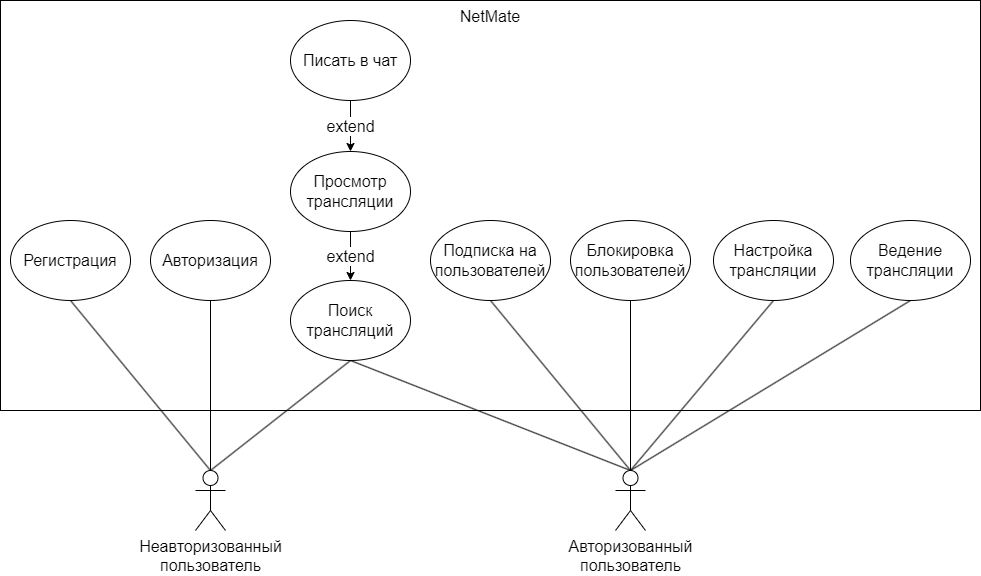

The diagram above was exported from draw.io. Its source (the exported page's mxGraphModel, read from the mxfile embedded in the PNG):
<mxGraphModel dx="2473" dy="921" grid="1" gridSize="10" guides="1" tooltips="1" connect="1" arrows="1" fold="1" page="1" pageScale="1" pageWidth="827" pageHeight="1169" math="0" shadow="0">
  <root>
    <mxCell id="0" />
    <mxCell id="1" parent="0" />
    <mxCell id="PuVGB6XhO3UK8s95gWuV-1" value="&lt;span style=&quot;font-size: 16px;&quot;&gt;NetMate&lt;/span&gt;" style="rounded=0;whiteSpace=wrap;html=1;fillColor=none;horizontal=1;verticalAlign=top;fontSize=16;" vertex="1" parent="1">
      <mxGeometry x="-300" y="170" width="980" height="410" as="geometry" />
    </mxCell>
    <mxCell id="PuVGB6XhO3UK8s95gWuV-2" style="rounded=0;orthogonalLoop=1;jettySize=auto;html=1;exitX=0.5;exitY=0;exitDx=0;exitDy=0;exitPerimeter=0;entryX=0.5;entryY=1;entryDx=0;entryDy=0;endArrow=none;endFill=0;fontSize=16;" edge="1" parent="1" source="PuVGB6XhO3UK8s95gWuV-7" target="PuVGB6XhO3UK8s95gWuV-10">
      <mxGeometry relative="1" as="geometry" />
    </mxCell>
    <mxCell id="PuVGB6XhO3UK8s95gWuV-3" style="rounded=0;orthogonalLoop=1;jettySize=auto;html=1;exitX=0.5;exitY=0;exitDx=0;exitDy=0;exitPerimeter=0;entryX=0.5;entryY=1;entryDx=0;entryDy=0;endArrow=none;endFill=0;fontSize=16;" edge="1" parent="1" source="PuVGB6XhO3UK8s95gWuV-7" target="PuVGB6XhO3UK8s95gWuV-14">
      <mxGeometry relative="1" as="geometry" />
    </mxCell>
    <mxCell id="PuVGB6XhO3UK8s95gWuV-4" style="rounded=0;orthogonalLoop=1;jettySize=auto;html=1;exitX=0.5;exitY=0;exitDx=0;exitDy=0;exitPerimeter=0;entryX=0.5;entryY=1;entryDx=0;entryDy=0;endArrow=none;endFill=0;fontSize=16;" edge="1" parent="1" source="PuVGB6XhO3UK8s95gWuV-7" target="PuVGB6XhO3UK8s95gWuV-8">
      <mxGeometry relative="1" as="geometry" />
    </mxCell>
    <mxCell id="PuVGB6XhO3UK8s95gWuV-5" style="rounded=0;orthogonalLoop=1;jettySize=auto;html=1;exitX=0.5;exitY=0;exitDx=0;exitDy=0;exitPerimeter=0;entryX=0.5;entryY=1;entryDx=0;entryDy=0;endArrow=none;endFill=0;fontSize=16;" edge="1" parent="1" source="PuVGB6XhO3UK8s95gWuV-7" target="PuVGB6XhO3UK8s95gWuV-21">
      <mxGeometry relative="1" as="geometry" />
    </mxCell>
    <mxCell id="PuVGB6XhO3UK8s95gWuV-6" style="rounded=0;orthogonalLoop=1;jettySize=auto;html=1;exitX=0.5;exitY=0;exitDx=0;exitDy=0;exitPerimeter=0;entryX=0.5;entryY=1;entryDx=0;entryDy=0;endArrow=none;endFill=0;" edge="1" parent="1" source="PuVGB6XhO3UK8s95gWuV-7" target="PuVGB6XhO3UK8s95gWuV-22">
      <mxGeometry relative="1" as="geometry" />
    </mxCell>
    <mxCell id="PuVGB6XhO3UK8s95gWuV-7" value="Авторизованный&lt;br style=&quot;font-size: 16px;&quot;&gt;пользователь" style="shape=umlActor;verticalLabelPosition=bottom;verticalAlign=top;html=1;outlineConnect=0;fontSize=16;" vertex="1" parent="1">
      <mxGeometry x="315" y="640" width="30" height="60" as="geometry" />
    </mxCell>
    <mxCell id="PuVGB6XhO3UK8s95gWuV-8" value="&lt;font style=&quot;font-size: 16px;&quot;&gt;Поиск трансляций&lt;/font&gt;" style="ellipse;whiteSpace=wrap;html=1;fontSize=16;" vertex="1" parent="1">
      <mxGeometry x="-10" y="450" width="120" height="80" as="geometry" />
    </mxCell>
    <mxCell id="PuVGB6XhO3UK8s95gWuV-9" value="extend" style="edgeStyle=orthogonalEdgeStyle;rounded=0;orthogonalLoop=1;jettySize=auto;html=1;exitX=0.5;exitY=1;exitDx=0;exitDy=0;entryX=0.5;entryY=0;entryDx=0;entryDy=0;curved=0;startArrow=none;startFill=0;endArrow=classic;endFill=1;fontSize=16;" edge="1" parent="1" source="PuVGB6XhO3UK8s95gWuV-13" target="PuVGB6XhO3UK8s95gWuV-12">
      <mxGeometry x="-0.0028" relative="1" as="geometry">
        <mxPoint x="430" y="651" as="sourcePoint" />
        <mxPoint as="offset" />
      </mxGeometry>
    </mxCell>
    <mxCell id="PuVGB6XhO3UK8s95gWuV-10" value="&lt;font style=&quot;font-size: 16px;&quot;&gt;Ведение трансляции&lt;/font&gt;" style="ellipse;whiteSpace=wrap;html=1;fontSize=16;" vertex="1" parent="1">
      <mxGeometry x="550" y="390" width="120" height="80" as="geometry" />
    </mxCell>
    <mxCell id="PuVGB6XhO3UK8s95gWuV-11" value="extend" style="edgeStyle=orthogonalEdgeStyle;rounded=0;orthogonalLoop=1;jettySize=auto;html=1;exitX=0.5;exitY=1;exitDx=0;exitDy=0;entryX=0.5;entryY=0;entryDx=0;entryDy=0;fontSize=16;" edge="1" parent="1" source="PuVGB6XhO3UK8s95gWuV-12" target="PuVGB6XhO3UK8s95gWuV-8">
      <mxGeometry relative="1" as="geometry" />
    </mxCell>
    <mxCell id="PuVGB6XhO3UK8s95gWuV-12" value="&lt;span style=&quot;font-size: 16px;&quot;&gt;Просмотр трансляции&lt;/span&gt;" style="ellipse;whiteSpace=wrap;html=1;fontSize=16;" vertex="1" parent="1">
      <mxGeometry x="-10" y="321" width="120" height="80" as="geometry" />
    </mxCell>
    <mxCell id="PuVGB6XhO3UK8s95gWuV-13" value="&lt;font style=&quot;font-size: 16px;&quot;&gt;Писать в чат&lt;/font&gt;" style="ellipse;whiteSpace=wrap;html=1;fontSize=16;" vertex="1" parent="1">
      <mxGeometry x="-10" y="190" width="120" height="80" as="geometry" />
    </mxCell>
    <mxCell id="PuVGB6XhO3UK8s95gWuV-14" value="Настройка трансляции" style="ellipse;whiteSpace=wrap;html=1;fontSize=16;" vertex="1" parent="1">
      <mxGeometry x="413" y="390" width="120" height="80" as="geometry" />
    </mxCell>
    <mxCell id="PuVGB6XhO3UK8s95gWuV-15" value="&lt;span style=&quot;font-size: 16px;&quot;&gt;Авторизация&lt;/span&gt;" style="ellipse;whiteSpace=wrap;html=1;fontSize=16;" vertex="1" parent="1">
      <mxGeometry x="-150" y="390" width="120" height="80" as="geometry" />
    </mxCell>
    <mxCell id="PuVGB6XhO3UK8s95gWuV-16" value="&lt;span style=&quot;font-size: 16px;&quot;&gt;Регистрация&lt;/span&gt;" style="ellipse;whiteSpace=wrap;html=1;fontSize=16;direction=west;" vertex="1" parent="1">
      <mxGeometry x="-290" y="390" width="120" height="80" as="geometry" />
    </mxCell>
    <mxCell id="PuVGB6XhO3UK8s95gWuV-17" style="rounded=0;orthogonalLoop=1;jettySize=auto;html=1;exitX=0.5;exitY=0;exitDx=0;exitDy=0;exitPerimeter=0;entryX=0.5;entryY=0;entryDx=0;entryDy=0;endArrow=none;endFill=0;fontSize=16;" edge="1" parent="1" source="PuVGB6XhO3UK8s95gWuV-20" target="PuVGB6XhO3UK8s95gWuV-16">
      <mxGeometry relative="1" as="geometry" />
    </mxCell>
    <mxCell id="PuVGB6XhO3UK8s95gWuV-18" style="rounded=0;orthogonalLoop=1;jettySize=auto;html=1;exitX=0.5;exitY=0.5;exitDx=0;exitDy=0;exitPerimeter=0;entryX=0.5;entryY=1;entryDx=0;entryDy=0;endArrow=none;endFill=0;fontSize=16;" edge="1" parent="1" source="PuVGB6XhO3UK8s95gWuV-20" target="PuVGB6XhO3UK8s95gWuV-15">
      <mxGeometry relative="1" as="geometry" />
    </mxCell>
    <mxCell id="PuVGB6XhO3UK8s95gWuV-19" style="rounded=0;orthogonalLoop=1;jettySize=auto;html=1;exitX=0.5;exitY=0;exitDx=0;exitDy=0;exitPerimeter=0;entryX=0.5;entryY=1;entryDx=0;entryDy=0;endArrow=none;endFill=0;fontSize=16;" edge="1" parent="1" source="PuVGB6XhO3UK8s95gWuV-20" target="PuVGB6XhO3UK8s95gWuV-8">
      <mxGeometry relative="1" as="geometry" />
    </mxCell>
    <mxCell id="PuVGB6XhO3UK8s95gWuV-20" value="Неавторизованный&lt;div style=&quot;font-size: 16px;&quot;&gt;пользователь&lt;/div&gt;" style="shape=umlActor;verticalLabelPosition=bottom;verticalAlign=top;html=1;outlineConnect=0;fontSize=16;" vertex="1" parent="1">
      <mxGeometry x="-105" y="640" width="30" height="60" as="geometry" />
    </mxCell>
    <mxCell id="PuVGB6XhO3UK8s95gWuV-21" value="&lt;span style=&quot;font-size: 16px;&quot;&gt;Блокировка пользователей&lt;/span&gt;" style="ellipse;whiteSpace=wrap;html=1;fontSize=16;" vertex="1" parent="1">
      <mxGeometry x="270" y="390" width="120" height="80" as="geometry" />
    </mxCell>
    <mxCell id="PuVGB6XhO3UK8s95gWuV-22" value="&lt;font style=&quot;font-size: 16px;&quot;&gt;Подписка на пользователей&lt;/font&gt;" style="ellipse;whiteSpace=wrap;html=1;fontSize=16;" vertex="1" parent="1">
      <mxGeometry x="130" y="390" width="120" height="80" as="geometry" />
    </mxCell>
  </root>
</mxGraphModel>